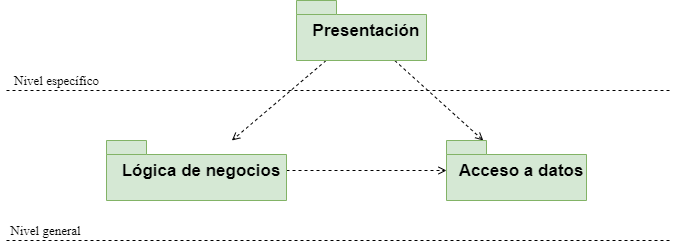

The diagram above was exported from draw.io. Its source (the exported page's mxGraphModel, read from the mxfile embedded in the PNG):
<mxGraphModel dx="1205" dy="696" grid="1" gridSize="10" guides="1" tooltips="1" connect="1" arrows="1" fold="1" page="1" pageScale="1" pageWidth="827" pageHeight="1169" math="0" shadow="0">
  <root>
    <mxCell id="uIy3vGzOZsJoQYgcclz4-0" />
    <mxCell id="uIy3vGzOZsJoQYgcclz4-1" parent="uIy3vGzOZsJoQYgcclz4-0" />
    <mxCell id="uIy3vGzOZsJoQYgcclz4-2" style="rounded=0;orthogonalLoop=1;jettySize=auto;html=1;dashed=1;endArrow=open;endFill=0;" edge="1" parent="uIy3vGzOZsJoQYgcclz4-1" source="uIy3vGzOZsJoQYgcclz4-6" target="uIy3vGzOZsJoQYgcclz4-10">
      <mxGeometry relative="1" as="geometry" />
    </mxCell>
    <mxCell id="uIy3vGzOZsJoQYgcclz4-3" style="edgeStyle=none;rounded=0;orthogonalLoop=1;jettySize=auto;html=1;dashed=1;endArrow=open;endFill=0;" edge="1" parent="uIy3vGzOZsJoQYgcclz4-1" source="uIy3vGzOZsJoQYgcclz4-6" target="uIy3vGzOZsJoQYgcclz4-13">
      <mxGeometry relative="1" as="geometry" />
    </mxCell>
    <mxCell id="uIy3vGzOZsJoQYgcclz4-6" value="&lt;font style=&quot;font-size: 17px&quot;&gt;&lt;b&gt;Presentación&lt;/b&gt;&lt;/font&gt;" style="strokeColor=#82b366;fillColor=#d5e8d4;shape=folder;spacingLeft=10;tabWidth=40;tabHeight=14;tabPosition=left;fontSize=10;html=1;whiteSpace=wrap;strokeWidth=1;" vertex="1" parent="uIy3vGzOZsJoQYgcclz4-1">
      <mxGeometry x="310" y="110" width="130" height="60" as="geometry" />
    </mxCell>
    <mxCell id="uIy3vGzOZsJoQYgcclz4-7" style="edgeStyle=none;rounded=0;orthogonalLoop=1;jettySize=auto;html=1;dashed=1;endArrow=open;endFill=0;" edge="1" parent="uIy3vGzOZsJoQYgcclz4-1" source="uIy3vGzOZsJoQYgcclz4-10" target="uIy3vGzOZsJoQYgcclz4-13">
      <mxGeometry relative="1" as="geometry" />
    </mxCell>
    <mxCell id="uIy3vGzOZsJoQYgcclz4-10" value="&lt;font style=&quot;font-size: 17px&quot;&gt;&lt;b&gt;Lógica de negocios&lt;/b&gt;&lt;/font&gt;" style="strokeColor=#82b366;fillColor=#d5e8d4;shape=folder;spacingLeft=10;tabWidth=40;tabHeight=14;tabPosition=left;fontSize=10;html=1;whiteSpace=wrap;strokeWidth=1;" vertex="1" parent="uIy3vGzOZsJoQYgcclz4-1">
      <mxGeometry x="120" y="250" width="180" height="60" as="geometry" />
    </mxCell>
    <mxCell id="uIy3vGzOZsJoQYgcclz4-13" value="&lt;font style=&quot;font-size: 17px&quot;&gt;&lt;b&gt;Acceso a datos&lt;/b&gt;&lt;/font&gt;" style="strokeColor=#82b366;fillColor=#d5e8d4;shape=folder;spacingLeft=10;tabWidth=40;tabHeight=14;tabPosition=left;fontSize=10;html=1;whiteSpace=wrap;strokeWidth=1;" vertex="1" parent="uIy3vGzOZsJoQYgcclz4-1">
      <mxGeometry x="460" y="250" width="140" height="60" as="geometry" />
    </mxCell>
    <mxCell id="uIy3vGzOZsJoQYgcclz4-16" value="" style="endArrow=none;dashed=1;html=1;" edge="1" parent="uIy3vGzOZsJoQYgcclz4-1">
      <mxGeometry width="50" height="50" relative="1" as="geometry">
        <mxPoint x="20" y="200" as="sourcePoint" />
        <mxPoint x="684.5" y="200" as="targetPoint" />
        <Array as="points">
          <mxPoint x="453" y="200" />
        </Array>
      </mxGeometry>
    </mxCell>
    <mxCell id="uIy3vGzOZsJoQYgcclz4-17" value="&lt;font face=&quot;Times New Roman&quot; style=&quot;font-size: 13px&quot;&gt;Nivel específico&lt;/font&gt;" style="text;html=1;align=center;verticalAlign=middle;resizable=0;points=[];autosize=1;" vertex="1" parent="uIy3vGzOZsJoQYgcclz4-1">
      <mxGeometry x="20" y="180" width="100" height="20" as="geometry" />
    </mxCell>
    <mxCell id="uIy3vGzOZsJoQYgcclz4-18" value="" style="endArrow=none;dashed=1;html=1;" edge="1" parent="uIy3vGzOZsJoQYgcclz4-1">
      <mxGeometry width="50" height="50" relative="1" as="geometry">
        <mxPoint x="20" y="350" as="sourcePoint" />
        <mxPoint x="684.5" y="350" as="targetPoint" />
        <Array as="points">
          <mxPoint x="453" y="350" />
        </Array>
      </mxGeometry>
    </mxCell>
    <mxCell id="uIy3vGzOZsJoQYgcclz4-19" value="&lt;font face=&quot;Times New Roman&quot; style=&quot;font-size: 13px&quot;&gt;Nivel general&lt;/font&gt;" style="text;html=1;align=center;verticalAlign=middle;resizable=0;points=[];autosize=1;" vertex="1" parent="uIy3vGzOZsJoQYgcclz4-1">
      <mxGeometry x="14" y="330" width="90" height="20" as="geometry" />
    </mxCell>
  </root>
</mxGraphModel>